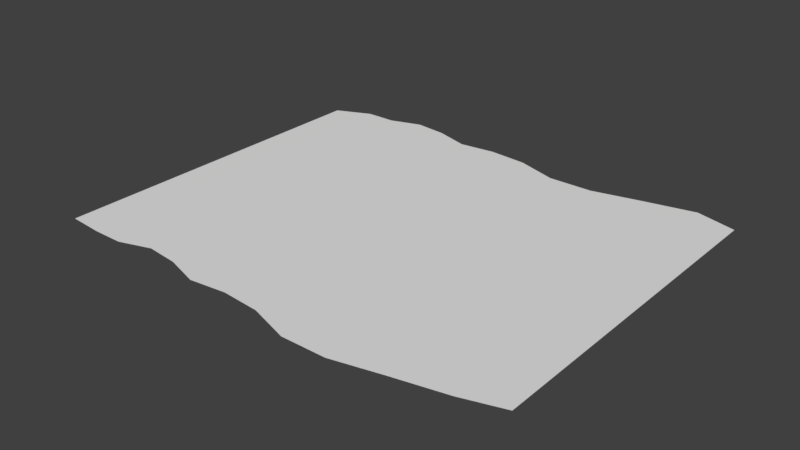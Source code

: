 # Source: accramp.blend  (saved by Blender 2.79.0; exported with 4.5.12 LTS)
import bpy
from mathutils import Matrix  # noqa: F401  (used for matrix-valued properties, if any)

bpy.ops.wm.read_factory_settings(use_empty=True)
scene = bpy.context.scene
scene.name = 'Scene'

# ---- collections
col_collection_1 = bpy.data.collections.new('Collection 1'); scene.collection.children.link(col_collection_1)

# ---- world
world_world = bpy.data.worlds.new('World'); scene.world = world_world
world_world.color = (0.05088, 0.05088, 0.05088)
world_world.use_sun_shadow = False
world_world.sun_shadow_jitter_overblur = 0.0
world_world.cycles.sampling_method = 'MANUAL'

# ---- meshes
me_cubeziercurve = bpy.data.meshes.new('CUBezierCurve')
me_cubeziercurve.from_pydata([(-3.07, 1.666, 0.0), (-2.59, 1.876, 0.0), (-2.174, 1.878, 0.0), (-1.745, 2.017, 0.0), (-1.299, 1.969, 0.0), (-0.8299, 1.825, 0.0), (-0.3337, 1.883, 0.0), (0.1946, 1.842, 0.0), (0.7598, 1.657, 0.0), (1.367, 1.661, 0.0), (2.02, 1.812, 0.0), (2.725, 1.962, 0.0), (3.275, 1.813, 0.0), (-3.07, -3.073, 0.0), (-2.59, -3.11, 0.0), (-2.174, -3.109, 0.0), (-1.745, -2.97, 0.0), (-1.299, -3.017, 0.0), (-0.8299, -3.162, 0.0), (-0.3337, -3.104, 0.0), (0.1946, -3.145, 0.0), (0.7598, -3.33, 0.0), (1.367, -3.326, 0.0), (2.02, -3.175, 0.0), (2.725, -3.025, 0.0), (3.275, -2.858, 0.0), (-3.07, 1.666, -0.002693), (-2.59, 1.876, -0.002693), (-2.174, 1.878, -0.002693), (-1.745, 2.017, -0.002693), (-1.299, 1.969, -0.002693), (-0.8299, 1.825, -0.002693), (-0.3337, 1.883, -0.002693), (0.1946, 1.842, -0.002693), (0.7598, 1.657, -0.002693), (1.367, 1.661, -0.002693), (2.02, 1.812, -0.002693), (2.725, 1.962, -0.002693), (3.275, 1.813, -0.002693), (-3.07, -3.073, -0.002693), (-2.59, -3.11, -0.002693), (-2.174, -3.109, -0.002693), (-1.745, -2.97, -0.002693), (-1.299, -3.017, -0.002693), (-0.8299, -3.162, -0.002693), (-0.3337, -3.104, -0.002693), (0.1946, -3.145, -0.002693), (0.7598, -3.33, -0.002693), (1.367, -3.326, -0.002693), (2.02, -3.175, -0.002693), (2.725, -3.025, -0.002693), (3.275, -2.858, -0.002693)], [], [(6, 19, 20, 7), (3, 16, 17, 4), (10, 23, 24, 11), (0, 13, 14, 1), (7, 20, 21, 8), (4, 17, 18, 5), (11, 24, 25, 12), (1, 14, 15, 2), (8, 21, 22, 9), (5, 18, 19, 6), (2, 15, 16, 3), (9, 22, 23, 10), (32, 33, 46, 45), (29, 30, 43, 42), (36, 37, 50, 49), (26, 27, 40, 39), (33, 34, 47, 46), (30, 31, 44, 43), (37, 38, 51, 50), (27, 28, 41, 40), (34, 35, 48, 47), (31, 32, 45, 44), (28, 29, 42, 41), (35, 36, 49, 48), (24, 23, 49, 50), (0, 1, 27, 26), (17, 16, 42, 43), (8, 9, 35, 34), (25, 24, 50, 51), (1, 2, 28, 27), (18, 17, 43, 44), (13, 0, 26, 39), (9, 10, 36, 35), (2, 3, 29, 28), (19, 18, 44, 45), (10, 11, 37, 36), (3, 4, 30, 29), (20, 19, 45, 46), (11, 12, 38, 37), (4, 5, 31, 30), (21, 20, 46, 47), (12, 25, 51, 38), (14, 13, 39, 40), (5, 6, 32, 31), (22, 21, 47, 48), (15, 14, 40, 41), (6, 7, 33, 32), (23, 22, 48, 49), (16, 15, 41, 42), (7, 8, 34, 33)])
_uv = me_cubeziercurve.uv_layers.new(name='UVMap')
_uv.uv.foreach_set('vector', [0.9502, 0.3259, 0.509, 0.3259, 0.5054, 0.279, 0.9466, 0.279, 0.9621, 0.4513, 0.5209, 0.4513, 0.5167, 0.4117, 0.9579, 0.4117, 0.944, 0.1168, 0.5028, 0.1168, 0.5161, 0.05423, 0.9573, 0.05423, 0.9311, 0.569, 0.5118, 0.569, 0.5085, 0.5263, 0.9497, 0.5263, 0.9466, 0.279, 0.5054, 0.279, 0.489, 0.2288, 0.9302, 0.2288, 0.9579, 0.4117, 0.5167, 0.4117, 0.5039, 0.37, 0.9451, 0.37, 0.9573, 0.05423, 0.5161, 0.05423, 0.5308, 0.00533, 0.9441, 0.00533, 0.9497, 0.5263, 0.5085, 0.5263, 0.5086, 0.4894, 0.9498, 0.4894, 0.9302, 0.2288, 0.489, 0.2288, 0.4894, 0.1749, 0.9306, 0.1749, 0.9451, 0.37, 0.5039, 0.37, 0.509, 0.3259, 0.9502, 0.3259, 0.9498, 0.4894, 0.5086, 0.4894, 0.5209, 0.4513, 0.9621, 0.4513, 0.9306, 0.1749, 0.4894, 0.1749, 0.5028, 0.1168, 0.944, 0.1168, 0.01719, 0.3259, 0.0208, 0.279, 0.462, 0.279, 0.4584, 0.3259, 0.005309, 0.4513, 0.009511, 0.4117, 0.4507, 0.4117, 0.4465, 0.4513, 0.02342, 0.1168, 0.01014, 0.05423, 0.4514, 0.05423, 0.4646, 0.1168, 0.03636, 0.569, 0.01774, 0.5263, 0.459, 0.5263, 0.4556, 0.569, 0.0208, 0.279, 0.03718, 0.2288, 0.4784, 0.2288, 0.462, 0.279, 0.009511, 0.4117, 0.02231, 0.37, 0.4635, 0.37, 0.4507, 0.4117, 0.01014, 0.05423, 0.02331, 0.00533, 0.4367, 0.00533, 0.4514, 0.05423, 0.01774, 0.5263, 0.01763, 0.4894, 0.4589, 0.4894, 0.459, 0.5263, 0.03718, 0.2288, 0.03683, 0.1749, 0.4781, 0.1749, 0.4784, 0.2288, 0.02231, 0.37, 0.01719, 0.3259, 0.4584, 0.3259, 0.4635, 0.37, 0.01763, 0.4894, 0.005309, 0.4513, 0.4465, 0.4513, 0.4589, 0.4894, 0.03683, 0.1749, 0.02342, 0.1168, 0.4646, 0.1168, 0.4781, 0.1749, 0.973, 0.05458, 0.973, 0.1175, 0.9727, 0.1175, 0.9727, 0.05458, 0.9836, 0.5691, 0.9836, 0.5261, 0.9838, 0.5261, 0.9838, 0.5691, 0.973, 0.4119, 0.973, 0.4514, 0.9727, 0.4514, 0.9727, 0.4119, 0.9836, 0.229, 0.9836, 0.1751, 0.9838, 0.1751, 0.9838, 0.229, 0.973, 0.00533, 0.973, 0.05458, 0.9727, 0.05458, 0.9727, 0.00533, 0.9836, 0.5261, 0.9836, 0.4892, 0.9838, 0.4892, 0.9838, 0.5261, 0.973, 0.3706, 0.973, 0.4119, 0.9727, 0.4119, 0.9727, 0.3706, 0.9945, 0.4263, 0.9945, 0.00533, 0.9947, 0.00533, 0.9947, 0.4263, 0.9836, 0.1751, 0.9836, 0.1168, 0.9838, 0.1168, 0.9838, 0.1751, 0.9836, 0.4892, 0.9836, 0.4509, 0.9838, 0.4509, 0.9838, 0.4892, 0.973, 0.3264, 0.973, 0.3706, 0.9727, 0.3706, 0.9727, 0.3264, 0.9836, 0.1168, 0.9836, 0.05397, 0.9838, 0.05397, 0.9838, 0.1168, 0.9836, 0.4509, 0.9836, 0.4113, 0.9838, 0.4113, 0.9838, 0.4509, 0.973, 0.2796, 0.973, 0.3264, 0.9727, 0.3264, 0.9727, 0.2796, 0.9836, 0.05397, 0.9836, 0.00533, 0.9838, 0.00533, 0.9838, 0.05397, 0.9836, 0.4113, 0.9836, 0.3699, 0.9838, 0.3699, 0.9838, 0.4113, 0.973, 0.2298, 0.973, 0.2796, 0.9727, 0.2796, 0.9727, 0.2298, 0.005309, 0.9947, 0.005309, 0.5796, 0.005547, 0.5796, 0.005547, 0.9947, 0.973, 0.5267, 0.973, 0.5693, 0.9727, 0.5693, 0.9727, 0.5267, 0.9836, 0.3699, 0.9836, 0.3258, 0.9838, 0.3258, 0.9838, 0.3699, 0.973, 0.1759, 0.973, 0.2298, 0.9727, 0.2298, 0.9727, 0.1759, 0.973, 0.4898, 0.973, 0.5267, 0.9727, 0.5267, 0.9727, 0.4898, 0.9836, 0.3258, 0.9836, 0.2789, 0.9838, 0.2789, 0.9838, 0.3258, 0.973, 0.1175, 0.973, 0.1759, 0.9727, 0.1759, 0.9727, 0.1175, 0.973, 0.4514, 0.973, 0.4898, 0.9727, 0.4898, 0.9727, 0.4514, 0.9836, 0.2789, 0.9836, 0.229, 0.9838, 0.229, 0.9838, 0.2789])
me_cubeziercurve.use_remesh_preserve_volume = False
me_cubeziercurve.use_remesh_preserve_attributes = False
me_cubeziercurve.use_mirror_vertex_groups = False
me_cubeziercurve.update()

# ---- objects
ob_beziercurve = bpy.data.objects.new('BezierCurve', me_cubeziercurve)

# ---- transforms, parenting, visibility, modifiers, constraints
ob_beziercurve.location = (0.0, 0.0, 0.0)
ob_beziercurve.lineart.crease_threshold = 0.0

# ---- collection membership
col_collection_1.objects.link(ob_beziercurve)

# ---- scene / render settings (as saved in the file)
scene.frame_start = 1; scene.frame_end = 250; scene.frame_set(1)
scene.render.engine = 'BLENDER_EEVEE_NEXT'
scene.render.resolution_percentage = 50
scene.render.dither_intensity = 0.0
scene.cycles.use_denoising = False
scene.cycles.samples = 128
scene.cycles.sampling_pattern = 'TABULATED_SOBOL'
scene.cycles.use_adaptive_sampling = False
scene.cycles.use_light_tree = False
scene.cycles.blur_glossy = 0.0
scene.cycles.sample_clamp_indirect = 0.0
scene.view_settings.view_transform = 'Standard'
bpy.context.view_layer.update()

# ---- added for rendering (the .blend has no active camera and no usable light): camera, sun
cam_auto = bpy.data.cameras.new('AutoCamera')
cam_auto.lens = 50.0
cam_auto.sensor_width = 36.0
cam_auto.clip_end = 1000.0
ob_auto_camera = bpy.data.objects.new('AutoCamera', cam_auto)
scene.collection.objects.link(ob_auto_camera)
ob_auto_camera.location = (7.78015, -9.8694, 6.14047)
ob_auto_camera.rotation_euler = (1.09748, -7.21219e-08, 0.694738)
scene.camera = ob_auto_camera
light_auto_sun = bpy.data.lights.new('AutoSun', 'SUN')
light_auto_sun.energy = 3.0
light_auto_sun.angle = 0.0523599
ob_auto_sun = bpy.data.objects.new('AutoSun', light_auto_sun)
scene.collection.objects.link(ob_auto_sun)
ob_auto_sun.rotation_euler = (0.872665, 0.174533, 0.523599)
bpy.context.view_layer.update()
